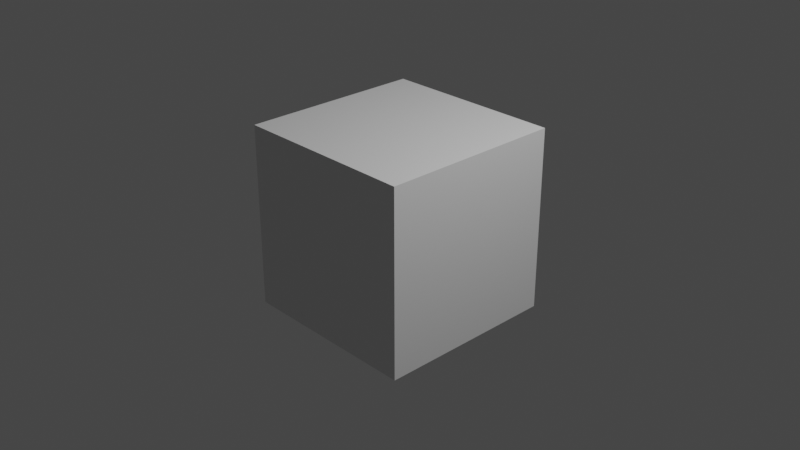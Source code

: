 # Source: conv3x3_64MAC.blend  (saved by Blender 3.4.6; exported with 4.5.12 LTS)
import bpy
from mathutils import Matrix  # noqa: F401  (used for matrix-valued properties, if any)

bpy.ops.wm.read_factory_settings(use_empty=True)
scene = bpy.context.scene
scene.name = 'Scene'

# ---- collections
col_collection = bpy.data.collections.new('Collection'); scene.collection.children.link(col_collection)

# ---- materials (node trees are filled in below, after node groups)
mat_material = bpy.data.materials.new('Material')
mat_material.alpha_threshold = 0.0
mat_material.use_transparent_shadow = False
mat_material.roughness = 0.5
mat_material.line_color = (0.0, 0.0, 0.0, 1.0)

# ---- material node trees
mat_material.use_nodes = True; mat_material.node_tree.nodes.clear()
_N = mat_material.node_tree.nodes; _L = mat_material.node_tree.links
n0 = _N.new('ShaderNodeOutputMaterial'); n0.name = 'Material Output'; n0.location = (300, 300)
n1 = _N.new('ShaderNodeBsdfPrincipled'); n1.name = 'Principled BSDF'; n1.location = (10, 300)
n1.distribution = 'GGX'
n1.subsurface_method = 'RANDOM_WALK_SKIN'
n1.inputs[3].default_value = 1.45
n1.inputs[27].default_value = (0.0, 0.0, 0.0, 1.0)
n1.inputs[28].default_value = 1.0
_L.new(n1.outputs[0], n0.inputs[0])
n0.is_active_output = True

# ---- world
world_world = bpy.data.worlds.new('World'); scene.world = world_world
world_world.use_nodes = True; world_world.node_tree.nodes.clear()
_N = world_world.node_tree.nodes; _L = world_world.node_tree.links
n0 = _N.new('ShaderNodeOutputWorld'); n0.name = 'World Output'; n0.location = (300, 300)
n1 = _N.new('ShaderNodeBackground'); n1.name = 'Background'; n1.location = (10, 300)
n1.inputs[0].default_value = (0.05088, 0.05088, 0.05088, 1.0)
_L.new(n1.outputs[0], n0.inputs[0])
n0.is_active_output = True
world_world.color = (0.05088, 0.05088, 0.05088)
world_world.use_sun_shadow = False
world_world.sun_shadow_jitter_overblur = 0.0

# ---- cameras
cam_camera = bpy.data.cameras.new('Camera')
cam_camera.clip_end = 100.0
cam_camera.ortho_scale = 7.314

# ---- lights
light_light = bpy.data.lights.new('Light', 'POINT')
light_light.transmission_factor = 0.0
light_light.energy = 1000.0
light_light.shadow_soft_size = 0.1
light_light.shadow_maximum_resolution = 0.006
light_light.use_absolute_resolution = True

# ---- meshes
me_cube = bpy.data.meshes.new('Cube')
me_cube.from_pydata([(1.0, 1.0, 1.0), (1.0, 1.0, -1.0), (1.0, -1.0, 1.0), (1.0, -1.0, -1.0), (-1.0, 1.0, 1.0), (-1.0, 1.0, -1.0), (-1.0, -1.0, 1.0), (-1.0, -1.0, -1.0)], [], [(0, 4, 6, 2), (3, 2, 6, 7), (7, 6, 4, 5), (5, 1, 3, 7), (1, 0, 2, 3), (5, 4, 0, 1)])
_uv = me_cube.uv_layers.new(name='UVMap')
_uv.uv.foreach_set('vector', [0.625, 0.5, 0.875, 0.5, 0.875, 0.75, 0.625, 0.75, 0.375, 0.75, 0.625, 0.75, 0.625, 1.0, 0.375, 1.0, 0.375, 0.0, 0.625, 0.0, 0.625, 0.25, 0.375, 0.25, 0.125, 0.5, 0.375, 0.5, 0.375, 0.75, 0.125, 0.75, 0.375, 0.5, 0.625, 0.5, 0.625, 0.75, 0.375, 0.75, 0.375, 0.25, 0.625, 0.25, 0.625, 0.5, 0.375, 0.5])
me_cube.materials.append(mat_material)
me_cube.use_mirror_vertex_groups = False
me_cube.update()

# ---- objects
ob_cube = bpy.data.objects.new('Cube', me_cube)
ob_light = bpy.data.objects.new('Light', light_light)
ob_camera = bpy.data.objects.new('Camera', cam_camera)

# ---- transforms, parenting, visibility, modifiers, constraints
ob_cube.location = (0.0, 0.0, 0.0)
ob_cube.lock_rotations_4d = False
ob_cube.empty_display_type = 'ARROWS'
ob_cube.lineart.crease_threshold = 0.0
ob_light.location = (4.076, 1.005, 5.904)
ob_light.rotation_euler = (0.6503, 0.05522, 1.866)
ob_light.lock_rotations_4d = False
ob_light.empty_display_type = 'ARROWS'
ob_light.color = (0.0, 0.0, 0.0, 0.0)
ob_light.lineart.crease_threshold = 0.0
ob_camera.location = (7.359, -6.926, 4.958)
ob_camera.rotation_euler = (1.109, 0.0, 0.8149)
ob_camera.lock_rotations_4d = False
ob_camera.empty_display_type = 'ARROWS'
ob_camera.color = (0.0, 0.0, 0.0, 0.0)
ob_camera.display_type = 'WIRE'
ob_camera.lineart.crease_threshold = 0.0

# ---- collection membership
col_collection.objects.link(ob_cube)
col_collection.objects.link(ob_light)
col_collection.objects.link(ob_camera)

# ---- scene / render settings (as saved in the file)
scene.camera = ob_camera
scene.frame_start = 1; scene.frame_end = 250; scene.frame_set(0)
scene.render.engine = 'BLENDER_EEVEE_NEXT'
scene.cycles.sampling_pattern = 'TABULATED_SOBOL'
scene.cycles.use_light_tree = False
scene.view_settings.view_transform = 'Filmic'
bpy.context.view_layer.update()
